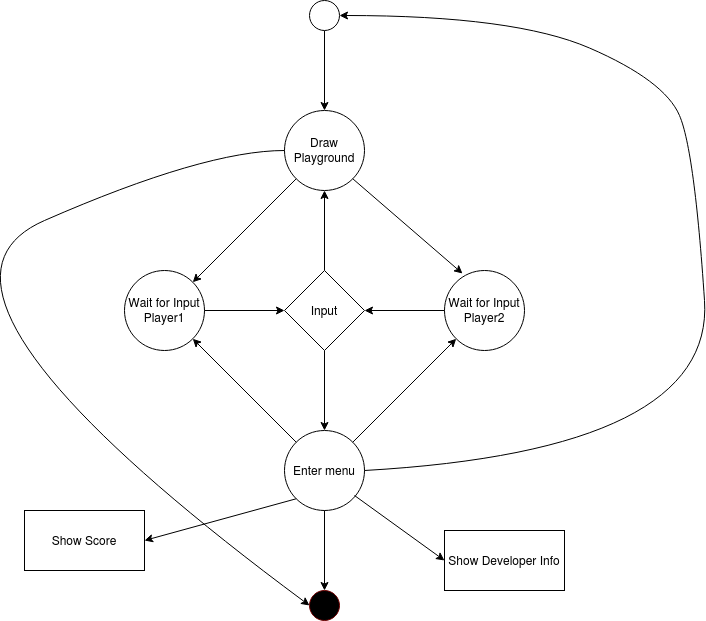

The diagram above was exported from draw.io. Its source (the exported page's mxGraphModel, read from the mxfile embedded in the PNG):
<mxGraphModel dx="1357" dy="898" grid="1" gridSize="10" guides="1" tooltips="1" connect="1" arrows="1" fold="1" page="1" pageScale="1" pageWidth="850" pageHeight="1100" math="0" shadow="0">
  <root>
    <mxCell id="0" />
    <mxCell id="1" parent="0" />
    <mxCell id="DCywjOfHSccJemmHB9MT-1" value="Wait for Input Player1" style="ellipse;whiteSpace=wrap;html=1;aspect=fixed;" vertex="1" parent="1">
      <mxGeometry x="200" y="320" width="80" height="80" as="geometry" />
    </mxCell>
    <mxCell id="DCywjOfHSccJemmHB9MT-2" value="Wait for Input Player2" style="ellipse;whiteSpace=wrap;html=1;aspect=fixed;" vertex="1" parent="1">
      <mxGeometry x="520" y="320" width="80" height="80" as="geometry" />
    </mxCell>
    <mxCell id="DCywjOfHSccJemmHB9MT-3" value="Enter menu" style="ellipse;whiteSpace=wrap;html=1;aspect=fixed;" vertex="1" parent="1">
      <mxGeometry x="360" y="480" width="80" height="80" as="geometry" />
    </mxCell>
    <mxCell id="DCywjOfHSccJemmHB9MT-4" value="Draw Playground" style="ellipse;whiteSpace=wrap;html=1;aspect=fixed;" vertex="1" parent="1">
      <mxGeometry x="360" y="160" width="80" height="80" as="geometry" />
    </mxCell>
    <mxCell id="DCywjOfHSccJemmHB9MT-5" value="" style="endArrow=classic;html=1;entryX=0.5;entryY=0;entryDx=0;entryDy=0;" edge="1" parent="1" target="DCywjOfHSccJemmHB9MT-4">
      <mxGeometry width="50" height="50" relative="1" as="geometry">
        <mxPoint x="400" y="80" as="sourcePoint" />
        <mxPoint x="450" y="30" as="targetPoint" />
      </mxGeometry>
    </mxCell>
    <mxCell id="DCywjOfHSccJemmHB9MT-7" value="" style="endArrow=classic;html=1;entryX=1;entryY=0;entryDx=0;entryDy=0;" edge="1" parent="1" source="DCywjOfHSccJemmHB9MT-4" target="DCywjOfHSccJemmHB9MT-1">
      <mxGeometry width="50" height="50" relative="1" as="geometry">
        <mxPoint x="240" y="200" as="sourcePoint" />
        <mxPoint x="290" y="150" as="targetPoint" />
      </mxGeometry>
    </mxCell>
    <mxCell id="DCywjOfHSccJemmHB9MT-8" value="Input" style="rhombus;whiteSpace=wrap;html=1;" vertex="1" parent="1">
      <mxGeometry x="360" y="320" width="80" height="80" as="geometry" />
    </mxCell>
    <mxCell id="DCywjOfHSccJemmHB9MT-9" value="" style="endArrow=classic;html=1;entryX=0;entryY=0.5;entryDx=0;entryDy=0;" edge="1" parent="1" source="DCywjOfHSccJemmHB9MT-1" target="DCywjOfHSccJemmHB9MT-8">
      <mxGeometry width="50" height="50" relative="1" as="geometry">
        <mxPoint x="280" y="410" as="sourcePoint" />
        <mxPoint x="350.71067811865476" y="360" as="targetPoint" />
      </mxGeometry>
    </mxCell>
    <mxCell id="DCywjOfHSccJemmHB9MT-10" value="" style="endArrow=classic;html=1;entryX=0.5;entryY=1;entryDx=0;entryDy=0;" edge="1" parent="1" target="DCywjOfHSccJemmHB9MT-4">
      <mxGeometry width="50" height="50" relative="1" as="geometry">
        <mxPoint x="400" y="320" as="sourcePoint" />
        <mxPoint x="450" y="270" as="targetPoint" />
      </mxGeometry>
    </mxCell>
    <mxCell id="DCywjOfHSccJemmHB9MT-11" value="" style="endArrow=classic;html=1;entryX=0.5;entryY=0;entryDx=0;entryDy=0;" edge="1" parent="1" source="DCywjOfHSccJemmHB9MT-8" target="DCywjOfHSccJemmHB9MT-3">
      <mxGeometry width="50" height="50" relative="1" as="geometry">
        <mxPoint x="400" y="450" as="sourcePoint" />
        <mxPoint x="400" y="470.71067811865476" as="targetPoint" />
      </mxGeometry>
    </mxCell>
    <mxCell id="DCywjOfHSccJemmHB9MT-12" value="" style="endArrow=classic;html=1;entryX=1;entryY=1;entryDx=0;entryDy=0;" edge="1" parent="1" source="DCywjOfHSccJemmHB9MT-3" target="DCywjOfHSccJemmHB9MT-1">
      <mxGeometry width="50" height="50" relative="1" as="geometry">
        <mxPoint x="290" y="500" as="sourcePoint" />
        <mxPoint x="340" y="450" as="targetPoint" />
      </mxGeometry>
    </mxCell>
    <mxCell id="DCywjOfHSccJemmHB9MT-13" value="" style="endArrow=classic;html=1;exitX=0.5;exitY=1;exitDx=0;exitDy=0;" edge="1" parent="1" source="DCywjOfHSccJemmHB9MT-3">
      <mxGeometry width="50" height="50" relative="1" as="geometry">
        <mxPoint x="390" y="610" as="sourcePoint" />
        <mxPoint x="400" y="640" as="targetPoint" />
      </mxGeometry>
    </mxCell>
    <mxCell id="DCywjOfHSccJemmHB9MT-14" value="" style="ellipse;whiteSpace=wrap;html=1;aspect=fixed;" vertex="1" parent="1">
      <mxGeometry x="385" y="50" width="30" height="30" as="geometry" />
    </mxCell>
    <mxCell id="DCywjOfHSccJemmHB9MT-15" value="" style="ellipse;whiteSpace=wrap;html=1;aspect=fixed;strokeColor=#6F0000;fontColor=#ffffff;fillColor=#000000;" vertex="1" parent="1">
      <mxGeometry x="385" y="640" width="30" height="30" as="geometry" />
    </mxCell>
    <mxCell id="DCywjOfHSccJemmHB9MT-16" value="" style="curved=1;endArrow=classic;html=1;entryX=1;entryY=0.5;entryDx=0;entryDy=0;" edge="1" parent="1" target="DCywjOfHSccJemmHB9MT-14">
      <mxGeometry width="50" height="50" relative="1" as="geometry">
        <mxPoint x="440" y="520" as="sourcePoint" />
        <mxPoint x="550" y="150" as="targetPoint" />
        <Array as="points">
          <mxPoint x="790" y="500" />
          <mxPoint x="770" y="200" />
          <mxPoint x="740" y="130" />
          <mxPoint x="590" y="65" />
        </Array>
      </mxGeometry>
    </mxCell>
    <mxCell id="DCywjOfHSccJemmHB9MT-17" value="" style="endArrow=classic;html=1;exitX=1;exitY=1;exitDx=0;exitDy=0;entryX=0.225;entryY=0.038;entryDx=0;entryDy=0;entryPerimeter=0;" edge="1" parent="1" source="DCywjOfHSccJemmHB9MT-4" target="DCywjOfHSccJemmHB9MT-2">
      <mxGeometry width="50" height="50" relative="1" as="geometry">
        <mxPoint x="500" y="240" as="sourcePoint" />
        <mxPoint x="550" y="190" as="targetPoint" />
      </mxGeometry>
    </mxCell>
    <mxCell id="DCywjOfHSccJemmHB9MT-18" value="" style="endArrow=classic;html=1;entryX=1;entryY=0.5;entryDx=0;entryDy=0;" edge="1" parent="1" target="DCywjOfHSccJemmHB9MT-8">
      <mxGeometry width="50" height="50" relative="1" as="geometry">
        <mxPoint x="520" y="360" as="sourcePoint" />
        <mxPoint x="570" y="310" as="targetPoint" />
      </mxGeometry>
    </mxCell>
    <mxCell id="DCywjOfHSccJemmHB9MT-19" value="" style="endArrow=classic;html=1;exitX=1;exitY=0;exitDx=0;exitDy=0;" edge="1" parent="1" source="DCywjOfHSccJemmHB9MT-3" target="DCywjOfHSccJemmHB9MT-2">
      <mxGeometry width="50" height="50" relative="1" as="geometry">
        <mxPoint x="460" y="480" as="sourcePoint" />
        <mxPoint x="510" y="430" as="targetPoint" />
      </mxGeometry>
    </mxCell>
    <mxCell id="DCywjOfHSccJemmHB9MT-20" value="Show Developer Info" style="rounded=0;whiteSpace=wrap;html=1;" vertex="1" parent="1">
      <mxGeometry x="520" y="580" width="120" height="60" as="geometry" />
    </mxCell>
    <mxCell id="DCywjOfHSccJemmHB9MT-21" value="" style="endArrow=classic;html=1;entryX=0;entryY=0.5;entryDx=0;entryDy=0;" edge="1" parent="1" target="DCywjOfHSccJemmHB9MT-20">
      <mxGeometry width="50" height="50" relative="1" as="geometry">
        <mxPoint x="430" y="545" as="sourcePoint" />
        <mxPoint x="480" y="495" as="targetPoint" />
      </mxGeometry>
    </mxCell>
    <mxCell id="DCywjOfHSccJemmHB9MT-22" value="" style="curved=1;endArrow=classic;html=1;entryX=0;entryY=0.5;entryDx=0;entryDy=0;exitX=0;exitY=0.5;exitDx=0;exitDy=0;" edge="1" parent="1" source="DCywjOfHSccJemmHB9MT-4" target="DCywjOfHSccJemmHB9MT-15">
      <mxGeometry width="50" height="50" relative="1" as="geometry">
        <mxPoint x="350" y="200" as="sourcePoint" />
        <mxPoint x="280" y="150" as="targetPoint" />
        <Array as="points">
          <mxPoint x="280" y="200" />
          <mxPoint x="-40" y="340" />
        </Array>
      </mxGeometry>
    </mxCell>
    <mxCell id="DCywjOfHSccJemmHB9MT-23" value="Show Score" style="rounded=0;whiteSpace=wrap;html=1;" vertex="1" parent="1">
      <mxGeometry x="100" y="560" width="120" height="60" as="geometry" />
    </mxCell>
    <mxCell id="DCywjOfHSccJemmHB9MT-24" value="" style="endArrow=classic;html=1;entryX=1;entryY=0.5;entryDx=0;entryDy=0;exitX=0;exitY=1;exitDx=0;exitDy=0;" edge="1" parent="1" source="DCywjOfHSccJemmHB9MT-3" target="DCywjOfHSccJemmHB9MT-23">
      <mxGeometry width="50" height="50" relative="1" as="geometry">
        <mxPoint x="360" y="540" as="sourcePoint" />
        <mxPoint x="410" y="490" as="targetPoint" />
      </mxGeometry>
    </mxCell>
  </root>
</mxGraphModel>